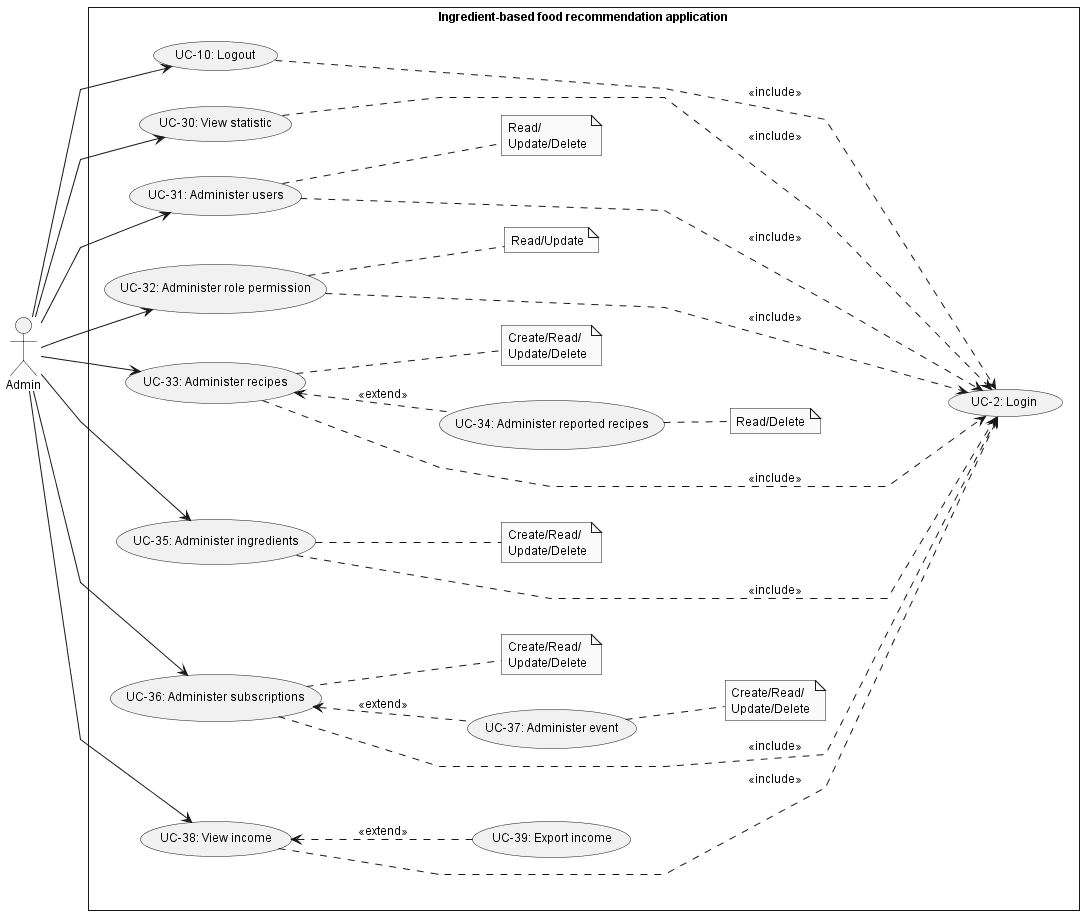

The diagram above was rendered by PlantUML. Its source (embedded in the PNG):
@startuml AdminUsecase
skinparam style strictuml
skinparam monochrome true
skinparam linetype polyline
skinparam defaultFontSize 12
left to right direction
actor "Admin" as admin
' actor "Admin" as admin
rectangle Ingredient-based<U+0020>food<U+0020>recommendation<U+0020>application {
    usecase "UC-2: Login" as ucLogin
    usecase "UC-10: Logout" as ucLogout

    usecase "UC-30: View statistic" as ucViewStatistic
    usecase "UC-34: Administer reported recipes" as ucAdmReportedRepices
    usecase "UC-31: Administer users" as ucAdmUser
    usecase "UC-32: Administer role permission" as ucAdmRolePermis
    usecase "UC-33: Administer recipes" as ucAdmRecipe
    usecase "UC-35: Administer ingredients" as ucAdmIngre
    usecase "UC-36: Administer subscriptions" as ucAdmSubcript
    usecase "UC-37: Administer event" as ucAdmEvent
    usecase "UC-38: View income" as ucViewIncome
    usecase "UC-39: Export income" as ucExportIncome

    note "Read/\nUpdate/Delete" as noteAdmUser
    note "Create/Read/\nUpdate/Delete" as noteAdmRecipe
    note "Create/Read/\nUpdate/Delete" as noteAdmIngre
    note "Create/Read/\nUpdate/Delete" as noteAdmSubcipt
    note "Create/Read/\nUpdate/Delete" as noteAdmEvent
    note "Read/Delete" as noteAdmReportedRecipes
    note "Read/Update" as noteAmdRolePermis

    admin --> ucAdmUser
        ucAdmUser .. noteAdmUser
    admin --> ucAdmRecipe
        ucAdmRecipe <.. ucAdmReportedRepices : <<extend>>
            ucAdmReportedRepices .. noteAdmReportedRecipes
        ucAdmRecipe .. noteAdmRecipe
    admin --> ucAdmIngre
        ucAdmIngre .. noteAdmIngre
    admin --> ucAdmRolePermis
        ucAdmRolePermis .. noteAmdRolePermis
    admin --> ucAdmSubcript
        ucAdmSubcript <.. ucAdmEvent : <<extend>>
            ucAdmEvent .. noteAdmEvent
        ucAdmSubcript .. noteAdmSubcipt
    admin --> ucViewStatistic
    admin --> ucViewIncome
        ucViewIncome <.. ucExportIncome : <<extend>>
    admin --> ucLogout

    ucLogout .....> ucLogin : <<include>>
    ucViewStatistic .....> ucLogin : <<include>>
    ucAdmUser .....> ucLogin : <<include>>
    ucAdmRolePermis .....> ucLogin : <<include>>
    ucAdmRecipe .....> ucLogin : <<include>>
    ucAdmIngre .....> ucLogin : <<include>>
    ucAdmSubcript .....> ucLogin : <<include>>
    ucViewIncome .....> ucLogin : <<include>>

}

@enduml